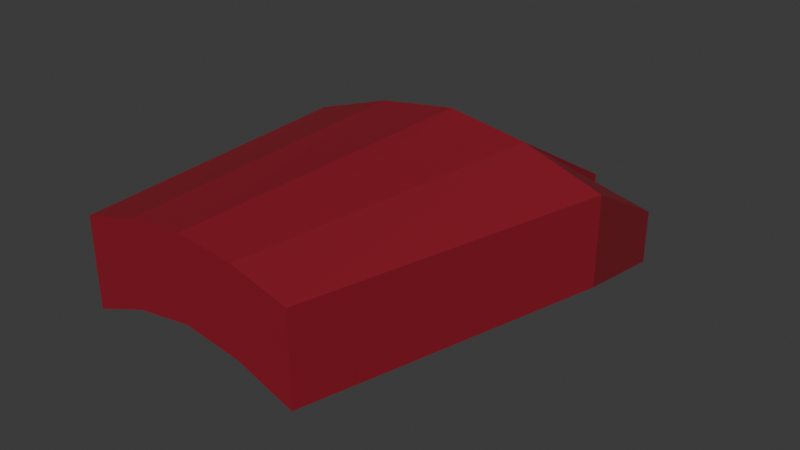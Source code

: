 # Source: enemy_2_1.blend  (saved by Blender 4.3.34; exported with 4.5.12 LTS)
import bpy
from mathutils import Matrix  # noqa: F401  (used for matrix-valued properties, if any)

bpy.ops.wm.read_factory_settings(use_empty=True)
scene = bpy.context.scene
scene.name = 'Scene'

# ---- materials (node trees are filled in below, after node groups)
mat_material_001 = bpy.data.materials.new('Material.001')

# ---- material node trees
mat_material_001.use_nodes = True; mat_material_001.node_tree.nodes.clear()
_N = mat_material_001.node_tree.nodes; _L = mat_material_001.node_tree.links
n0 = _N.new('ShaderNodeBsdfPrincipled'); n0.name = 'Principled BSDF'; n0.location = (10, 300)
n0.inputs[0].default_value = (0.2639, 0.003048, 0.01596, 1.0)
n0.inputs[2].default_value = 0.754
n1 = _N.new('ShaderNodeOutputMaterial'); n1.name = 'Material Output'; n1.location = (300, 300)
_L.new(n0.outputs[0], n1.inputs[0])
n1.is_active_output = True

# ---- world
world_world = bpy.data.worlds.new('World'); scene.world = world_world
world_world.use_nodes = True; world_world.node_tree.nodes.clear()
_N = world_world.node_tree.nodes; _L = world_world.node_tree.links
n0 = _N.new('ShaderNodeOutputWorld'); n0.name = 'World Output'; n0.location = (300, 300)
n1 = _N.new('ShaderNodeBackground'); n1.name = 'Background'; n1.location = (10, 300)
n1.inputs[0].default_value = (0.05088, 0.05088, 0.05088, 1.0)
_L.new(n1.outputs[0], n0.inputs[0])
n0.is_active_output = True
world_world.color = (0.05088, 0.05088, 0.05088)
world_world.sun_shadow_jitter_overblur = 0.0

# ---- meshes
me_cube_001 = bpy.data.meshes.new('Cube.001')
me_cube_001.from_pydata([(-0.6708, -2.015, 0.2943), (-1.0, -0.01532, 0.1805), (-0.6708, -2.015, -0.2332), (-1.0, -0.01532, -0.3823), (0.6708, -2.015, 0.2943), (1.0, -0.01532, 0.1805), (0.6708, -2.015, -0.2332), (1.0, -0.01532, -0.3823), (0.3354, -2.015, -0.1097), (-2.98e-08, -2.015, -0.05874), (-0.3354, -2.015, -0.1097), (-0.5, -0.01532, -0.164), (1.11e-16, -0.01532, -0.05874), (0.5, -0.01532, -0.164), (-0.3354, -2.015, 0.387), (2.98e-08, -2.015, 0.4228), (0.3354, -2.015, 0.387), (0.5, -0.01532, 0.3468), (1.11e-16, -0.01532, 0.4228), (-0.5, -0.01532, 0.3468), (-0.5281, 0.9776, -0.6528), (-0.7993, 0.9776, -0.7131), (-0.7993, 0.9776, -0.3619), (-0.5281, 0.9776, -0.3009), (0.7993, 0.9776, -0.7131), (0.5281, 0.9776, -0.6528), (0.5281, 0.9776, -0.3009), (0.7993, 0.9776, -0.3619), (0.3568, 1.071, -0.62), (0.08564, 1.071, -0.5906), (0.08564, 1.071, -0.238), (0.3568, 1.071, -0.2677), (-0.08564, 1.071, -0.5906), (-0.3568, 1.071, -0.62), (-0.3568, 1.071, -0.2677), (-0.08564, 1.071, -0.238)], [], [(0, 1, 3, 2), (8, 13, 7, 6), (6, 7, 5, 4), (14, 19, 1, 0), (8, 6, 4, 16), (2, 10, 14, 0), (10, 9, 15, 14), (9, 8, 16, 15), (4, 5, 17, 16), (16, 17, 18, 15), (15, 18, 19, 14), (2, 3, 11, 10), (10, 11, 12, 9), (9, 12, 13, 8), (20, 21, 22, 23), (3, 21, 20, 11), (1, 22, 21, 3), (19, 23, 22, 1), (11, 20, 23, 19), (24, 25, 26, 27), (13, 25, 24, 7), (17, 26, 25, 13), (5, 27, 26, 17), (7, 24, 27, 5), (28, 29, 30, 31), (12, 29, 28, 13), (18, 30, 29, 12), (17, 31, 30, 18), (13, 28, 31, 17), (32, 33, 34, 35), (11, 33, 32, 12), (19, 34, 33, 11), (18, 35, 34, 19), (12, 32, 35, 18)])
_uv = me_cube_001.uv_layers.new(name='UVMap')
_uv.uv.foreach_set('vector', [0.375, 0.0, 0.625, 0.0, 0.625, 0.25, 0.375, 0.25, 0.375, 0.4375, 0.625, 0.4375, 0.625, 0.5, 0.375, 0.5, 0.375, 0.5, 0.625, 0.5, 0.625, 0.75, 0.375, 0.75, 0.375, 0.9375, 0.625, 0.9375, 0.625, 1.0, 0.375, 1.0, 0.3125, 0.5, 0.375, 0.5, 0.375, 0.75, 0.3125, 0.75, 0.125, 0.5, 0.1875, 0.5, 0.1875, 0.75, 0.125, 0.75, 0.1875, 0.5, 0.25, 0.5, 0.25, 0.75, 0.1875, 0.75, 0.25, 0.5, 0.3125, 0.5, 0.3125, 0.75, 0.25, 0.75, 0.375, 0.75, 0.625, 0.75, 0.625, 0.8125, 0.375, 0.8125, 0.375, 0.8125, 0.625, 0.8125, 0.625, 0.875, 0.375, 0.875, 0.375, 0.875, 0.625, 0.875, 0.625, 0.9375, 0.375, 0.9375, 0.375, 0.25, 0.625, 0.25, 0.625, 0.3125, 0.375, 0.3125, 0.375, 0.3125, 0.625, 0.3125, 0.625, 0.375, 0.375, 0.375, 0.375, 0.375, 0.625, 0.375, 0.625, 0.4375, 0.375, 0.4375, 0.8125, 0.5, 0.875, 0.5, 0.875, 0.75, 0.8125, 0.75, 0.875, 0.5, 0.875, 0.5, 0.8125, 0.5, 0.8125, 0.5, 0.875, 0.75, 0.875, 0.75, 0.875, 0.5, 0.875, 0.5, 0.8125, 0.75, 0.8125, 0.75, 0.875, 0.75, 0.875, 0.75, 0.8125, 0.5, 0.8125, 0.5, 0.8125, 0.75, 0.8125, 0.75, 0.625, 0.5, 0.6875, 0.5, 0.6875, 0.75, 0.625, 0.75, 0.6875, 0.5, 0.6875, 0.5, 0.625, 0.5, 0.625, 0.5, 0.6875, 0.75, 0.6875, 0.75, 0.6875, 0.5, 0.6875, 0.5, 0.625, 0.75, 0.625, 0.75, 0.6875, 0.75, 0.6875, 0.75, 0.625, 0.5, 0.625, 0.5, 0.625, 0.75, 0.625, 0.75, 0.6875, 0.5, 0.75, 0.5, 0.75, 0.75, 0.6875, 0.75, 0.75, 0.5, 0.75, 0.5, 0.6875, 0.5, 0.6875, 0.5, 0.75, 0.75, 0.75, 0.75, 0.75, 0.5, 0.75, 0.5, 0.6875, 0.75, 0.6875, 0.75, 0.75, 0.75, 0.75, 0.75, 0.6875, 0.5, 0.6875, 0.5, 0.6875, 0.75, 0.6875, 0.75, 0.75, 0.5, 0.8125, 0.5, 0.8125, 0.75, 0.75, 0.75, 0.8125, 0.5, 0.8125, 0.5, 0.75, 0.5, 0.75, 0.5, 0.8125, 0.75, 0.8125, 0.75, 0.8125, 0.5, 0.8125, 0.5, 0.75, 0.75, 0.75, 0.75, 0.8125, 0.75, 0.8125, 0.75, 0.75, 0.5, 0.75, 0.5, 0.75, 0.75, 0.75, 0.75])
me_cube_001.materials.append(mat_material_001)
me_cube_001.update()

# ---- objects
ob_mesh = bpy.data.objects.new('Mesh', me_cube_001)

# ---- transforms, parenting, visibility, modifiers, constraints
ob_mesh.location = (0.0, 0.0, 0.0)

# ---- collection membership
scene.collection.objects.link(ob_mesh)

# ---- scene / render settings (as saved in the file)
scene.frame_start = 1; scene.frame_end = 250; scene.frame_set(1)
scene.render.engine = 'BLENDER_EEVEE_NEXT'
bpy.context.view_layer.update()

# ---- added for rendering (the .blend has no active camera and no usable light): camera, sun
cam_auto = bpy.data.cameras.new('AutoCamera')
cam_auto.lens = 50.0
cam_auto.sensor_width = 36.0
cam_auto.clip_end = 1000.0
ob_auto_camera = bpy.data.objects.new('AutoCamera', cam_auto)
scene.collection.objects.link(ob_auto_camera)
ob_auto_camera.location = (3.56103, -4.74557, 2.70364)
ob_auto_camera.rotation_euler = (1.09748, -7.21219e-08, 0.694738)
scene.camera = ob_auto_camera
light_auto_sun = bpy.data.lights.new('AutoSun', 'SUN')
light_auto_sun.energy = 3.0
light_auto_sun.angle = 0.0523599
ob_auto_sun = bpy.data.objects.new('AutoSun', light_auto_sun)
scene.collection.objects.link(ob_auto_sun)
ob_auto_sun.rotation_euler = (0.872665, 0.174533, 0.523599)
bpy.context.view_layer.update()
